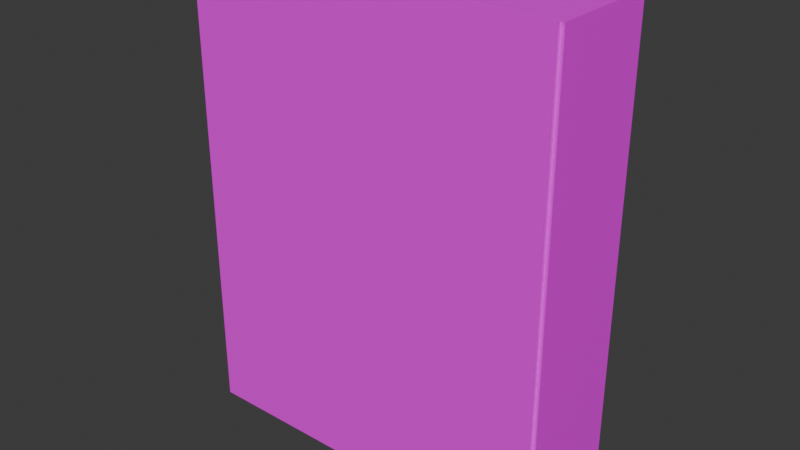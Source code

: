# Source: electrical_panel.blend  (saved by Blender 4.2.66; exported with 4.5.12 LTS)
import bpy
from mathutils import Matrix  # noqa: F401  (used for matrix-valued properties, if any)

bpy.ops.wm.read_factory_settings(use_empty=True)
scene = bpy.context.scene
scene.name = 'Scene'

# ---- images (referenced by path relative to the original .blend; pixels are not part of the script)
import os
ASSET_DIR = os.environ.get("B2B_ASSET_DIR", "")  # directory of the original .blend (textures are referenced by path, not embedded)
HERE = os.path.dirname(os.path.abspath(__file__))  # packed textures are extracted next to this script under _unpacked/

def load_image(name, relpath, width, height, colorspace="sRGB"):
    """Load a texture the original file referenced (path relative to the .blend, or extracted next to this script)."""
    p = next((c for c in (os.path.join(HERE, relpath), os.path.join(ASSET_DIR, relpath)) if relpath and os.path.exists(c)), "")
    if p:
        img = bpy.data.images.load(p, check_existing=True)
        img.name = name
    else:  # same state as the original file: an image datablock whose file is absent (Cycles renders it pink)
        img = bpy.data.images.new(name, width, height)
        img.source = "FILE"
        img.filepath = "//" + (relpath or name)
    img.colorspace_settings.name = colorspace
    return img
img_flo_electrical_panel_png = load_image('flo_electrical_panel.png', 'flo_electrical_panel.png', 1024, 1024, 'sRGB')

# ---- materials (node trees are filled in below, after node groups)
mat_material_001 = bpy.data.materials.new('Material.001')
mat_material_002 = bpy.data.materials.new('Material.002')

# ---- material node trees
mat_material_001.use_nodes = True; mat_material_001.node_tree.nodes.clear()
_N = mat_material_001.node_tree.nodes; _L = mat_material_001.node_tree.links
n0 = _N.new('ShaderNodeBsdfPrincipled'); n0.name = 'Principled BSDF'; n0.location = (10, 300)
n1 = _N.new('ShaderNodeOutputMaterial'); n1.name = 'Material Output'; n1.location = (300, 300)
n2 = _N.new('ShaderNodeTexImage'); n2.name = 'Image Texture'; n2.location = (-280, 280)
n2.image = img_flo_electrical_panel_png
_L.new(n0.outputs[0], n1.inputs[0])
_L.new(n2.outputs[0], n0.inputs[0])
n1.is_active_output = True
mat_material_002.use_nodes = True; mat_material_002.node_tree.nodes.clear()
_N = mat_material_002.node_tree.nodes; _L = mat_material_002.node_tree.links
n0 = _N.new('ShaderNodeBsdfPrincipled'); n0.name = 'Principled BSDF'; n0.location = (10, 300)
n1 = _N.new('ShaderNodeOutputMaterial'); n1.name = 'Material Output'; n1.location = (300, 300)
n2 = _N.new('ShaderNodeTexImage'); n2.name = 'Image Texture'; n2.location = (-280, 280)
n2.image = img_flo_electrical_panel_png
_L.new(n0.outputs[0], n1.inputs[0])
_L.new(n2.outputs[0], n0.inputs[0])
n1.is_active_output = True

# ---- world
world_world = bpy.data.worlds.new('World'); scene.world = world_world
world_world.use_nodes = True; world_world.node_tree.nodes.clear()
_N = world_world.node_tree.nodes; _L = world_world.node_tree.links
n0 = _N.new('ShaderNodeOutputWorld'); n0.name = 'World Output'; n0.location = (300, 300)
n1 = _N.new('ShaderNodeBackground'); n1.name = 'Background'; n1.location = (10, 300)
n1.inputs[0].default_value = (0.05088, 0.05088, 0.05088, 1.0)
_L.new(n1.outputs[0], n0.inputs[0])
n0.is_active_output = True
world_world.color = (0.05088, 0.05088, 0.05088)
world_world.sun_shadow_jitter_overblur = 0.0

# ---- meshes
me_cube_001 = bpy.data.meshes.new('Cube.001')
me_cube_001.from_pydata([(-0.8, -0.4663, -1.0), (-0.8, -0.4663, 1.0), (-0.8, 0.0, -1.0), (-0.753, -0.03483, -0.9413), (-0.8, 0.0, 1.0), (-0.753, -0.03483, 0.9413), (0.8, -0.4663, -1.0), (0.8, -0.4663, 1.0), (0.8, 0.0, -1.0), (0.753, -0.03483, -0.9413), (0.8, 0.0, 1.0), (0.753, -0.03483, 0.9413), (-0.753, -0.4576, 0.9413), (0.753, -0.4576, 0.9413), (-0.753, -0.4576, -0.9413), (0.753, -0.4576, -0.9413), (-0.6967, -0.3347, -0.808), (-0.6967, -0.3347, 0.8035), (-0.6967, -0.0141, -0.808), (-0.6967, -0.0141, 0.8035), (0.7033, -0.3347, -0.808), (0.7033, -0.3347, 0.8035), (0.7033, -0.0141, -0.808), (0.7033, -0.0141, 0.8035)], [], [(0, 1, 4, 2), (2, 4, 10, 8), (8, 10, 7, 6), (15, 6, 7, 1, 0, 14, 12, 13), (14, 0, 6, 15), (2, 8, 6, 0), (10, 4, 1, 7), (3, 5, 12, 14), (3, 9, 11, 5), (11, 9, 15, 13), (15, 9, 3, 14), (12, 5, 11, 13), (16, 17, 19, 18), (22, 23, 21, 20), (20, 21, 17, 16), (18, 22, 20, 16), (23, 19, 17, 21)])
_uv = me_cube_001.uv_layers.new(name='UVMap')
_uv.uv.foreach_set('vector', [0.716, 0.08009, 0.716, 0.6471, 0.5838, 0.6471, 0.5838, 0.08009, 0.9367, 0.09429, 0.9377, 0.5786, 0.5307, 0.5895, 0.5297, 0.1052, 0.6867, 0.05529, 0.6867, 0.6905, 0.5386, 0.6905, 0.5386, 0.05529, 0.4861, 0.1287, 0.4814, 0.124, 0.9444, 0.124, 0.9444, 0.5869, 0.4814, 0.5869, 0.4861, 0.5822, 0.9397, 0.5822, 0.9397, 0.1287, 0.4861, 0.5822, 0.4814, 0.5869, 0.4814, 0.124, 0.4861, 0.1287, 0.6618, 0.1039, 0.6618, 0.6666, 0.4978, 0.6666, 0.4978, 0.1039, 0.5973, 0.5969, 0.5973, 0.1427, 0.7297, 0.1427, 0.7297, 0.5969, 0.54, 0.5347, 0.9498, 0.5347, 0.9498, 0.1399, 0.54, 0.1399, 0.539, 0.1505, 0.539, 0.5809, 0.9695, 0.5809, 0.9695, 0.1505, 0.917, 0.2047, 0.5108, 0.2047, 0.5108, 0.5959, 0.917, 0.5959, 0.9277, 0.6024, 0.9277, 0.2106, 0.521, 0.2106, 0.521, 0.6024, 0.875, 0.5176, 0.875, 0.2768, 0.625, 0.2768, 0.625, 0.5176, 0.3139, 0.112, 0.3434, 0.112, 0.3434, 0.1415, 0.3139, 0.1415, 0.4065, 0.3571, 0.4525, 0.3571, 0.4525, 0.4031, 0.4065, 0.4031, 0.4549, 0.1046, 0.4503, 0.5767, 0.08463, 0.5767, 0.09755, 0.1001, 0.3628, 0.3131, 0.4085, 0.3131, 0.4085, 0.3587, 0.3628, 0.3587, 0.3929, 0.3077, 0.4246, 0.3077, 0.4246, 0.3395, 0.3929, 0.3395])
me_cube_001.materials.append(mat_material_001)
me_cube_001.update()
me_cube_003 = bpy.data.meshes.new('Cube.003')
me_cube_003.from_pydata([(-1.57, -1.731, -0.9998), (-1.57, -1.731, 1.0), (-1.57, 0.2691, -0.9998), (-1.57, 0.2691, 1.0), (-1.258e-05, -1.731, -0.9998), (-1.258e-05, -1.731, 1.0), (-1.258e-05, 0.2691, -0.9998), (-1.258e-05, 0.2691, 1.0)], [], [(0, 1, 3, 2), (2, 3, 7, 6), (6, 7, 5, 4), (4, 5, 1, 0), (2, 6, 4, 0), (7, 3, 1, 5)])
_uv = me_cube_003.uv_layers.new(name='UVMap')
_uv.uv.foreach_set('vector', [0.5113, 0.1146, 0.9445, 0.1146, 0.9445, 0.5478, 0.5113, 0.5478, 0.6153, 0.2453, 0.8653, 0.2453, 0.8653, 0.4953, 0.6153, 0.4953, 0.5452, 0.1446, 0.9509, 0.1446, 0.9509, 0.5504, 0.5452, 0.5504, 0.9686, 0.4712, 0.9686, 0.9505, 0.5927, 0.9505, 0.5927, 0.4712, 0.5231, 0.1927, 0.8884, 0.1927, 0.8884, 0.5581, 0.5231, 0.5581, 0.5693, 0.2226, 0.8935, 0.2226, 0.8935, 0.5468, 0.5693, 0.5468])
me_cube_003.materials.append(mat_material_002)
me_cube_003.update()

# ---- objects
ob_electrical_panel = bpy.data.objects.new('electrical_panel', me_cube_001)
ob_door = bpy.data.objects.new('door', me_cube_003)

# ---- transforms, parenting, visibility, modifiers, constraints
ob_electrical_panel.location = (0.0, 0.0, 0.0)
ob_door.location = (0.7848, -0.4541, -0.0001531)
ob_door.scale = (1.0, 0.01937, 1.0)

# ---- collection membership
scene.collection.objects.link(ob_electrical_panel)
scene.collection.objects.link(ob_door)

# ---- scene / render settings (as saved in the file)
scene.frame_start = 1; scene.frame_end = 250; scene.frame_set(0)
scene.render.engine = 'BLENDER_EEVEE_NEXT'
bpy.context.view_layer.update()

# ---- added for rendering (the .blend has no active camera and no usable light): camera, sun
cam_auto = bpy.data.cameras.new('AutoCamera')
cam_auto.lens = 50.0
cam_auto.sensor_width = 36.0
cam_auto.clip_end = 1000.0
ob_auto_camera = bpy.data.objects.new('AutoCamera', cam_auto)
scene.collection.objects.link(ob_auto_camera)
ob_auto_camera.location = (2.41229, -3.13855, 1.92983)
ob_auto_camera.rotation_euler = (1.09748, -7.21219e-08, 0.694738)
scene.camera = ob_auto_camera
light_auto_sun = bpy.data.lights.new('AutoSun', 'SUN')
light_auto_sun.energy = 3.0
light_auto_sun.angle = 0.0523599
ob_auto_sun = bpy.data.objects.new('AutoSun', light_auto_sun)
scene.collection.objects.link(ob_auto_sun)
ob_auto_sun.rotation_euler = (0.872665, 0.174533, 0.523599)
bpy.context.view_layer.update()
